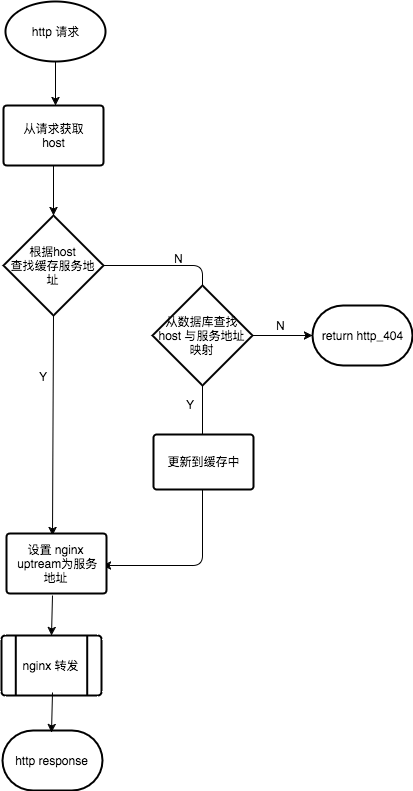

The diagram above was exported from draw.io. Its source (the exported page's mxGraphModel, read from the mxfile embedded in the PNG):
<mxGraphModel dx="1190" dy="757" grid="1" gridSize="10" guides="1" tooltips="1" connect="1" arrows="1" fold="1" page="1" pageScale="1" pageWidth="826" pageHeight="1169" background="#ffffff" math="0" shadow="0">
  <root>
    <mxCell id="0" />
    <mxCell id="1" parent="0" />
    <mxCell id="2" value="http 请求" style="strokeWidth=2;html=1;shape=mxgraph.flowchart.start_1;whiteSpace=wrap;" vertex="1" parent="1">
      <mxGeometry x="363" y="156" width="100" height="60" as="geometry" />
    </mxCell>
    <mxCell id="4" value="" style="endArrow=classic;html=1;exitX=0.5;exitY=1;exitPerimeter=0;" edge="1" parent="1" source="2">
      <mxGeometry width="50" height="50" relative="1" as="geometry">
        <mxPoint x="390" y="250" as="sourcePoint" />
        <mxPoint x="413" y="260" as="targetPoint" />
      </mxGeometry>
    </mxCell>
    <mxCell id="5" value="根据host&lt;div&gt;查找缓存服务地址&lt;/div&gt;" style="strokeWidth=2;html=1;shape=mxgraph.flowchart.decision;whiteSpace=wrap;" vertex="1" parent="1">
      <mxGeometry x="361" y="370" width="100" height="100" as="geometry" />
    </mxCell>
    <mxCell id="8" value="" style="endArrow=classic;html=1;exitX=0.5;exitY=1;exitPerimeter=0;entryX=0.5;entryY=0;entryPerimeter=0;" edge="1" parent="1" source="26" target="5">
      <mxGeometry width="50" height="50" relative="1" as="geometry">
        <mxPoint x="410" y="320" as="sourcePoint" />
        <mxPoint x="200" y="460" as="targetPoint" />
      </mxGeometry>
    </mxCell>
    <mxCell id="9" value="" style="edgeStyle=segmentEdgeStyle;endArrow=classic;html=1;exitX=1;exitY=0.5;exitPerimeter=0;entryX=1;entryY=0.5;entryPerimeter=0;" edge="1" parent="1" source="5">
      <mxGeometry width="50" height="50" relative="1" as="geometry">
        <mxPoint x="590" y="500" as="sourcePoint" />
        <mxPoint x="460" y="720" as="targetPoint" />
        <Array as="points">
          <mxPoint x="560" y="420" />
          <mxPoint x="560" y="720" />
        </Array>
      </mxGeometry>
    </mxCell>
    <mxCell id="10" value="N" style="text;html=1;resizable=0;points=[];autosize=1;align=left;verticalAlign=top;spacingTop=-4;" vertex="1" parent="1">
      <mxGeometry x="530" y="404" width="20" height="20" as="geometry" />
    </mxCell>
    <mxCell id="12" value="&lt;span&gt;从数据库查找&lt;/span&gt;&lt;div&gt;host 与服务地址映射&lt;/div&gt;" style="strokeWidth=2;html=1;shape=mxgraph.flowchart.decision;whiteSpace=wrap;" vertex="1" parent="1">
      <mxGeometry x="510" y="440" width="100" height="100" as="geometry" />
    </mxCell>
    <mxCell id="13" value="Y" style="text;html=1;resizable=0;points=[];autosize=1;align=left;verticalAlign=top;spacingTop=-4;" vertex="1" parent="1">
      <mxGeometry x="542" y="550" width="20" height="20" as="geometry" />
    </mxCell>
    <mxCell id="14" value="" style="endArrow=classic;html=1;exitX=0.5;exitY=1;exitPerimeter=0;entryX=0.5;entryY=0;entryPerimeter=0;" edge="1" parent="1" source="5">
      <mxGeometry width="50" height="50" relative="1" as="geometry">
        <mxPoint x="270" y="540" as="sourcePoint" />
        <mxPoint x="410" y="690" as="targetPoint" />
      </mxGeometry>
    </mxCell>
    <mxCell id="15" value="return http_404" style="strokeWidth=2;html=1;shape=mxgraph.flowchart.terminator;whiteSpace=wrap;" vertex="1" parent="1">
      <mxGeometry x="670" y="460" width="100" height="60" as="geometry" />
    </mxCell>
    <mxCell id="16" value="" style="endArrow=classic;html=1;exitX=1;exitY=0.5;exitPerimeter=0;entryX=0;entryY=0.5;entryPerimeter=0;" edge="1" parent="1" source="12" target="15">
      <mxGeometry width="50" height="50" relative="1" as="geometry">
        <mxPoint x="640" y="340" as="sourcePoint" />
        <mxPoint x="690" y="290" as="targetPoint" />
      </mxGeometry>
    </mxCell>
    <mxCell id="17" value="N" style="text;html=1;resizable=0;points=[];autosize=1;align=left;verticalAlign=top;spacingTop=-4;" vertex="1" parent="1">
      <mxGeometry x="632" y="471" width="20" height="20" as="geometry" />
    </mxCell>
    <mxCell id="18" value="Y" style="text;html=1;resizable=0;points=[];autosize=1;align=left;verticalAlign=top;spacingTop=-4;" vertex="1" parent="1">
      <mxGeometry x="395" y="522" width="20" height="20" as="geometry" />
    </mxCell>
    <mxCell id="20" value="nginx 转发" style="strokeWidth=2;html=1;shape=mxgraph.flowchart.predefined_process;whiteSpace=wrap;" vertex="1" parent="1">
      <mxGeometry x="359" y="790" width="100" height="60" as="geometry" />
    </mxCell>
    <mxCell id="21" value="" style="endArrow=classic;html=1;exitX=0.5;exitY=1;exitPerimeter=0;entryX=0.5;entryY=0;entryPerimeter=0;" edge="1" parent="1" target="20">
      <mxGeometry width="50" height="50" relative="1" as="geometry">
        <mxPoint x="410" y="750" as="sourcePoint" />
        <mxPoint x="250" y="710" as="targetPoint" />
      </mxGeometry>
    </mxCell>
    <mxCell id="22" value="http response" style="strokeWidth=2;html=1;shape=mxgraph.flowchart.terminator;whiteSpace=wrap;" vertex="1" parent="1">
      <mxGeometry x="360" y="885" width="100" height="60" as="geometry" />
    </mxCell>
    <mxCell id="23" value="" style="endArrow=classic;html=1;exitX=0.5;exitY=1;exitPerimeter=0;entryX=0.5;entryY=0;entryPerimeter=0;" edge="1" parent="1">
      <mxGeometry width="50" height="50" relative="1" as="geometry">
        <mxPoint x="410" y="847" as="sourcePoint" />
        <mxPoint x="409" y="887" as="targetPoint" />
      </mxGeometry>
    </mxCell>
    <mxCell id="24" value="&lt;span&gt;设置 nginx&lt;/span&gt;&lt;div&gt;&amp;nbsp;uptream为服务地址&lt;/div&gt;" style="strokeWidth=2;html=1;shape=mxgraph.flowchart.process;whiteSpace=wrap;" vertex="1" parent="1">
      <mxGeometry x="364" y="688" width="100" height="60" as="geometry" />
    </mxCell>
    <mxCell id="25" value="&lt;span&gt;更新到缓存中&lt;/span&gt;" style="strokeWidth=2;html=1;shape=mxgraph.flowchart.process;whiteSpace=wrap;" vertex="1" parent="1">
      <mxGeometry x="511" y="589" width="100" height="55" as="geometry" />
    </mxCell>
    <mxCell id="26" value="&lt;span&gt;从请求获取&lt;/span&gt;&lt;div&gt;&lt;span&gt;host&lt;/span&gt;&lt;/div&gt;" style="strokeWidth=2;html=1;shape=mxgraph.flowchart.process;whiteSpace=wrap;" vertex="1" parent="1">
      <mxGeometry x="361" y="260" width="100" height="60" as="geometry" />
    </mxCell>
  </root>
</mxGraphModel>